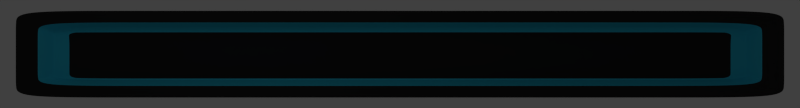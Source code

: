 # Source: TextInput.blend  (saved by Blender 2.63.0; exported with 4.5.12 LTS)
import bpy
from mathutils import Matrix  # noqa: F401  (used for matrix-valued properties, if any)

bpy.ops.wm.read_factory_settings(use_empty=True)
scene = bpy.context.scene
scene.name = 'Scene'

# ---- collections
col_collection_1 = bpy.data.collections.new('Collection 1'); scene.collection.children.link(col_collection_1)

# ---- materials (node trees are filled in below, after node groups)
mat_material = bpy.data.materials.new('Material')
mat_material.alpha_threshold = 0.0
mat_material.use_transparent_shadow = False
mat_material.diffuse_color = (0.02539, 0.02539, 0.02539, 1.0)
mat_material.roughness = 0.5
mat_material.specular_intensity = 1.0
mat_material.line_color = (0.0, 0.0, 0.0, 1.0)
mat_material_001 = bpy.data.materials.new('Material.001')
mat_material_001.alpha_threshold = 0.0
mat_material_001.use_transparent_shadow = False
mat_material_001.diffuse_color = (0.04087, 0.5829, 0.8, 1.0)
mat_material_001.roughness = 0.5
mat_material_001.specular_intensity = 1.0
mat_material_001.line_color = (0.0, 0.0, 0.0, 1.0)

# ---- material node trees

# ---- world
world_world = bpy.data.worlds.new('World'); scene.world = world_world
world_world.color = (0.05088, 0.05088, 0.05088)
world_world.use_sun_shadow = False
world_world.sun_shadow_jitter_overblur = 0.0
world_world.cycles.sampling_method = 'MANUAL'
world_world.cycles.sample_map_resolution = 256
world_world.light_settings.ao_factor = 0.5

# ---- cameras
cam_camera = bpy.data.cameras.new('Camera')
cam_camera.clip_end = 100.0
cam_camera.lens = 35.0
cam_camera.sensor_width = 32.0
cam_camera.sensor_height = 18.0
cam_camera.ortho_scale = 7.314
cam_camera.dof.focus_distance = 0.0
cam_camera.dof.aperture_fstop = 128.0

# ---- lights
light_lamp = bpy.data.lights.new('Lamp', 'POINT')
light_lamp.transmission_factor = 0.0
light_lamp.cutoff_distance = 30.0
light_lamp.energy = 100.0
light_lamp.shadow_buffer_clip_start = 1.001
light_lamp.shadow_soft_size = 1.0
light_lamp.shadow_maximum_resolution = 0.006
light_lamp.use_absolute_resolution = True
light_lamp.cycles.use_multiple_importance_sampling = False

# ---- meshes
me_cube = bpy.data.meshes.new('Cube')
me_cube.from_pydata([(11.47, 1.0, -1.0), (11.47, -1.0, -1.0), (-11.47, -1.0, -1.0), (-11.47, 1.0, -1.0), (11.47, 1.0, 1.0), (11.47, -1.0, 1.0), (-11.47, -1.0, 1.0), (-11.47, 1.0, 1.0), (11.13, -0.4636, -0.8171), (-11.13, -0.4636, -0.8171), (11.13, -0.4636, 0.8171), (-11.13, -0.4636, 0.8171), (12.18, 1.062, -1.378), (12.18, -1.062, -1.378), (-12.18, -1.062, -1.378), (-12.18, 1.062, -1.378), (12.18, 1.062, 1.378), (12.18, -1.062, 1.378), (-12.18, -1.062, 1.378), (-12.18, 1.062, 1.378)], [], [(13, 17, 5, 1), (12, 15, 3, 0), (0, 4, 16, 12), (9, 11, 6, 2), (4, 7, 19, 16), (4, 0, 3, 7), (8, 10, 11, 9), (5, 6, 11, 10), (8, 9, 2, 1), (1, 5, 10, 8), (12, 13, 14, 15), (16, 19, 18, 17), (12, 16, 17, 13), (14, 18, 19, 15), (15, 19, 7, 3), (17, 18, 6, 5), (1, 2, 14, 13), (2, 6, 18, 14)])
me_cube.polygons.foreach_set('material_index', [0, 0, 0, 1, 0, 0, 0, 1, 1, 1, 0, 0, 0, 0, 0, 0, 0, 0])
_k = {(0, 3): 1.0, (0, 4): 1.0, (1, 2): 0.69804, (1, 5): 0.69804, (2, 6): 0.69804, (3, 7): 1.0, (4, 7): 1.0, (5, 6): 0.69804, (8, 9): 0.68235, (8, 10): 0.68235, (9, 11): 0.68235, (10, 11): 0.34118, (6, 11): 0.8, (2, 9): 0.8, (5, 10): 0.8, (1, 8): 0.8, (12, 13): 0.6, (12, 15): 1.0, (12, 16): 1.0, (13, 14): 0.69804, (13, 17): 0.69804, (14, 15): 0.6, (14, 18): 0.69804, (15, 19): 1.0, (16, 17): 0.6, (16, 19): 1.0, (17, 18): 0.69804, (18, 19): 0.6, (5, 17): 0.49804, (1, 13): 0.49804, (6, 18): 0.49804, (2, 14): 0.49804}
me_cube.attributes.new('crease_edge', 'FLOAT', 'EDGE').data.foreach_set('value', [_k.get((min(e.vertices), max(e.vertices)), 0.0) for e in me_cube.edges])
me_cube.materials.append(mat_material)
me_cube.materials.append(mat_material_001)
me_cube.use_remesh_preserve_volume = False
me_cube.use_remesh_preserve_attributes = False
me_cube.use_mirror_vertex_groups = False
me_cube.update()

# ---- objects
ob_cube = bpy.data.objects.new('Cube', me_cube)
ob_lamp = bpy.data.objects.new('Lamp', light_lamp)
ob_camera = bpy.data.objects.new('Camera', cam_camera)

# ---- transforms, parenting, visibility, modifiers, constraints
ob_cube.location = (0.0, 0.0, 0.0)
ob_cube.lock_rotations_4d = False
ob_cube.empty_display_type = 'ARROWS'
ob_cube.lineart.crease_threshold = 0.0
_m = ob_cube.modifiers.new('Subsurf', 'SUBSURF')
_m.uv_smooth = 'PRESERVE_CORNERS'
_m.levels = 0
_m.render_levels = 6
_m.show_only_control_edges = False
ob_lamp.location = (-4.742, -9.561, 5.904)
ob_lamp.rotation_euler = (0.6503, 0.05522, 1.866)
ob_lamp.lock_rotations_4d = False
ob_lamp.empty_display_type = 'ARROWS'
ob_lamp.color = (0.0, 0.0, 0.0, 0.0)
ob_lamp.lineart.crease_threshold = 0.0
ob_camera.location = (0.0, -28.72, -3.939e-06)
ob_camera.rotation_euler = (1.571, -0.0, 0.0)
ob_camera.scale = (1.0, 1.0, 1.0)
ob_camera.lock_rotations_4d = False
ob_camera.empty_display_type = 'ARROWS'
ob_camera.color = (0.0, 0.0, 0.0, 0.0)
ob_camera.display_type = 'WIRE'
ob_camera.lineart.crease_threshold = 0.0

# ---- collection membership
col_collection_1.objects.link(ob_cube)
col_collection_1.objects.link(ob_lamp)
col_collection_1.objects.link(ob_camera)

# ---- scene / render settings (as saved in the file)
scene.camera = ob_camera
scene.frame_start = 1; scene.frame_end = 250; scene.frame_set(1)
scene.render.engine = 'BLENDER_EEVEE_NEXT'
scene.render.image_settings.compression = 90
scene.render.resolution_y = 260
scene.render.dither_intensity = 0.0
scene.render.bake_margin = 2
scene.render.bake_bias = 0.0
scene.cycles.use_denoising = False
scene.cycles.samples = 10
scene.cycles.sampling_pattern = 'TABULATED_SOBOL'
scene.cycles.light_sampling_threshold = 0.0
scene.cycles.use_adaptive_sampling = False
scene.cycles.use_light_tree = False
scene.cycles.blur_glossy = 0.0
scene.cycles.volume_bounces = 1
scene.cycles.pixel_filter_type = 'GAUSSIAN'
scene.cycles.sample_clamp_indirect = 0.0
scene.view_settings.view_transform = 'Standard'
bpy.context.view_layer.update()

